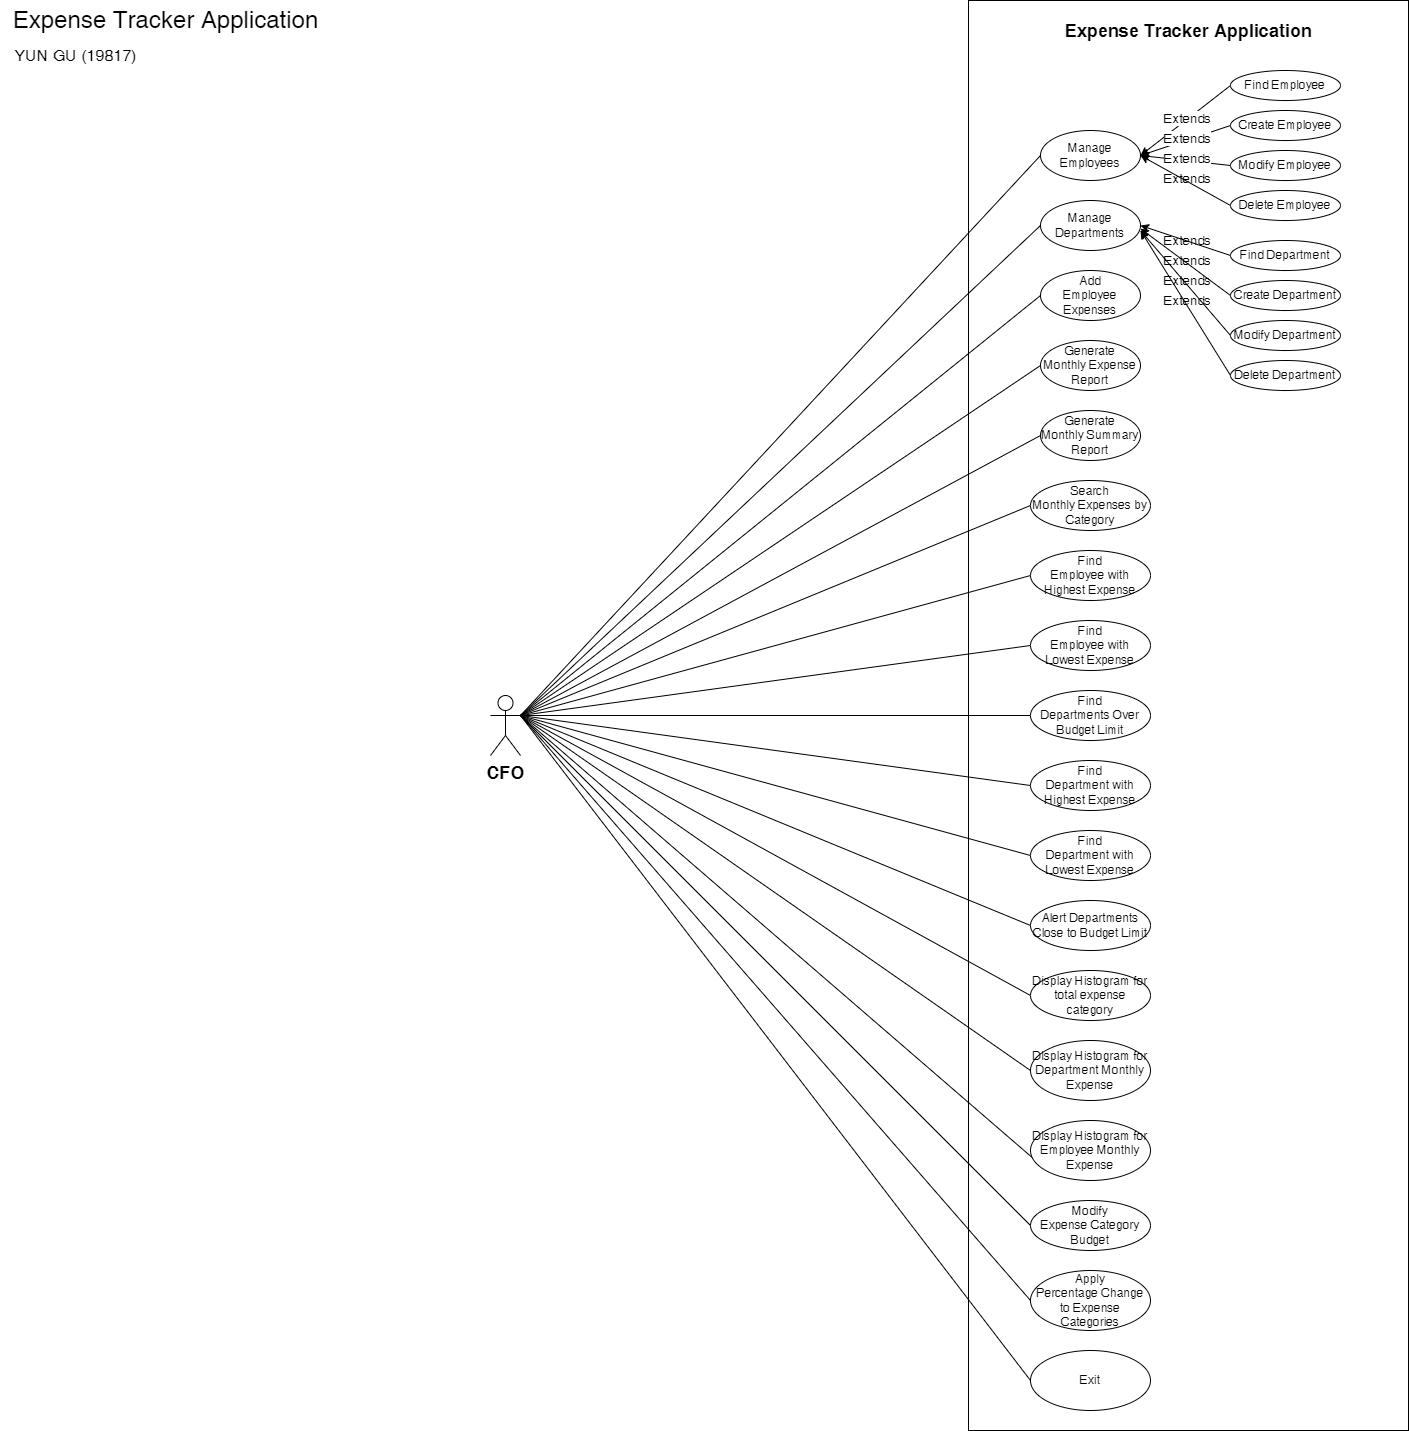

The diagram above was exported from draw.io. Its source (the exported page's mxGraphModel, read from the mxfile embedded in the PNG):
<mxGraphModel dx="4052" dy="1968" grid="1" gridSize="10" guides="1" tooltips="1" connect="1" arrows="1" fold="1" page="0" pageScale="1" pageWidth="850" pageHeight="1100" background="none" math="0" shadow="0">
  <root>
    <mxCell id="0" />
    <mxCell id="1" parent="0" />
    <mxCell id="32" value="" style="html=1;" parent="1" vertex="1">
      <mxGeometry x="188" y="-20" width="440" height="1430" as="geometry" />
    </mxCell>
    <mxCell id="35" style="edgeStyle=none;html=1;exitX=1;exitY=0.3333333333333333;exitDx=0;exitDy=0;exitPerimeter=0;fontSize=18;entryX=0;entryY=0.5;entryDx=0;entryDy=0;endArrow=none;endFill=0;" parent="1" source="2" target="14" edge="1">
      <mxGeometry relative="1" as="geometry">
        <mxPoint x="196" y="697.7464788732395" as="targetPoint" />
      </mxGeometry>
    </mxCell>
    <mxCell id="36" style="edgeStyle=none;html=1;exitX=1;exitY=0.3333333333333333;exitDx=0;exitDy=0;exitPerimeter=0;entryX=0;entryY=0.5;entryDx=0;entryDy=0;fontSize=18;endArrow=none;endFill=0;" parent="1" source="2" target="15" edge="1">
      <mxGeometry relative="1" as="geometry" />
    </mxCell>
    <mxCell id="37" style="edgeStyle=none;html=1;exitX=1;exitY=0.3333333333333333;exitDx=0;exitDy=0;exitPerimeter=0;entryX=0;entryY=0.5;entryDx=0;entryDy=0;fontSize=18;endArrow=none;endFill=0;" parent="1" source="2" target="16" edge="1">
      <mxGeometry relative="1" as="geometry" />
    </mxCell>
    <mxCell id="38" style="edgeStyle=none;html=1;exitX=1;exitY=0.3333333333333333;exitDx=0;exitDy=0;exitPerimeter=0;entryX=0;entryY=0.5;entryDx=0;entryDy=0;fontSize=18;endArrow=none;endFill=0;" parent="1" source="2" target="27" edge="1">
      <mxGeometry relative="1" as="geometry" />
    </mxCell>
    <mxCell id="39" style="edgeStyle=none;html=1;exitX=1;exitY=0.3333333333333333;exitDx=0;exitDy=0;exitPerimeter=0;entryX=0;entryY=0.5;entryDx=0;entryDy=0;fontSize=18;endArrow=none;endFill=0;" parent="1" source="2" target="28" edge="1">
      <mxGeometry relative="1" as="geometry" />
    </mxCell>
    <mxCell id="40" style="edgeStyle=none;html=1;exitX=1;exitY=0.3333333333333333;exitDx=0;exitDy=0;exitPerimeter=0;entryX=0;entryY=0.5;entryDx=0;entryDy=0;fontSize=18;endArrow=none;endFill=0;" parent="1" source="2" target="29" edge="1">
      <mxGeometry relative="1" as="geometry" />
    </mxCell>
    <mxCell id="41" style="edgeStyle=none;html=1;exitX=1;exitY=0.3333333333333333;exitDx=0;exitDy=0;exitPerimeter=0;entryX=0.036;entryY=0.655;entryDx=0;entryDy=0;entryPerimeter=0;fontSize=18;endArrow=none;endFill=0;" parent="1" source="2" target="30" edge="1">
      <mxGeometry relative="1" as="geometry" />
    </mxCell>
    <mxCell id="42" style="edgeStyle=none;html=1;exitX=1;exitY=0.3333333333333333;exitDx=0;exitDy=0;exitPerimeter=0;entryX=0;entryY=0.5;entryDx=0;entryDy=0;fontSize=18;endArrow=none;endFill=0;" parent="1" source="2" target="17" edge="1">
      <mxGeometry relative="1" as="geometry" />
    </mxCell>
    <mxCell id="43" style="edgeStyle=none;html=1;exitX=1;exitY=0.3333333333333333;exitDx=0;exitDy=0;exitPerimeter=0;entryX=0;entryY=0.5;entryDx=0;entryDy=0;fontSize=18;endArrow=none;endFill=0;" parent="1" source="2" target="18" edge="1">
      <mxGeometry relative="1" as="geometry" />
    </mxCell>
    <mxCell id="44" style="edgeStyle=none;html=1;exitX=1;exitY=0.3333333333333333;exitDx=0;exitDy=0;exitPerimeter=0;entryX=0;entryY=0.5;entryDx=0;entryDy=0;fontSize=18;endArrow=none;endFill=0;" parent="1" source="2" target="13" edge="1">
      <mxGeometry relative="1" as="geometry" />
    </mxCell>
    <mxCell id="45" style="edgeStyle=none;html=1;exitX=1;exitY=0.3333333333333333;exitDx=0;exitDy=0;exitPerimeter=0;entryX=0;entryY=0.5;entryDx=0;entryDy=0;fontSize=18;endArrow=none;endFill=0;" parent="1" source="2" target="12" edge="1">
      <mxGeometry relative="1" as="geometry" />
    </mxCell>
    <mxCell id="46" style="edgeStyle=none;html=1;exitX=1;exitY=0.3333333333333333;exitDx=0;exitDy=0;exitPerimeter=0;entryX=0;entryY=0.5;entryDx=0;entryDy=0;fontSize=18;endArrow=none;endFill=0;" parent="1" source="2" target="11" edge="1">
      <mxGeometry relative="1" as="geometry" />
    </mxCell>
    <mxCell id="47" style="edgeStyle=none;html=1;exitX=1;exitY=0.3333333333333333;exitDx=0;exitDy=0;exitPerimeter=0;entryX=0;entryY=0.5;entryDx=0;entryDy=0;fontSize=18;endArrow=none;endFill=0;" parent="1" source="2" target="10" edge="1">
      <mxGeometry relative="1" as="geometry" />
    </mxCell>
    <mxCell id="48" style="edgeStyle=none;html=1;exitX=1;exitY=0.3333333333333333;exitDx=0;exitDy=0;exitPerimeter=0;entryX=0;entryY=0.5;entryDx=0;entryDy=0;fontSize=18;endArrow=none;endFill=0;" parent="1" source="2" target="9" edge="1">
      <mxGeometry relative="1" as="geometry" />
    </mxCell>
    <mxCell id="49" style="edgeStyle=none;html=1;exitX=1;exitY=0.3333333333333333;exitDx=0;exitDy=0;exitPerimeter=0;entryX=0;entryY=0.5;entryDx=0;entryDy=0;fontSize=18;endArrow=none;endFill=0;" parent="1" source="2" target="8" edge="1">
      <mxGeometry relative="1" as="geometry" />
    </mxCell>
    <mxCell id="50" style="edgeStyle=none;html=1;exitX=1;exitY=0.3333333333333333;exitDx=0;exitDy=0;exitPerimeter=0;entryX=0;entryY=0.5;entryDx=0;entryDy=0;fontSize=18;endArrow=none;endFill=0;" parent="1" source="2" target="7" edge="1">
      <mxGeometry relative="1" as="geometry" />
    </mxCell>
    <mxCell id="51" style="edgeStyle=none;html=1;exitX=1;exitY=0.3333333333333333;exitDx=0;exitDy=0;exitPerimeter=0;entryX=0;entryY=0.5;entryDx=0;entryDy=0;fontSize=18;endArrow=none;endFill=0;" parent="1" source="2" target="3" edge="1">
      <mxGeometry relative="1" as="geometry" />
    </mxCell>
    <mxCell id="2" value="&lt;b&gt;&lt;font style=&quot;font-size: 18px;&quot;&gt;CFO&lt;/font&gt;&lt;/b&gt;" style="shape=umlActor;verticalLabelPosition=bottom;verticalAlign=top;html=1;" parent="1" vertex="1">
      <mxGeometry x="-290" y="675" width="30" height="60" as="geometry" />
    </mxCell>
    <mxCell id="52" style="edgeStyle=none;html=1;entryX=0;entryY=0.5;entryDx=0;entryDy=0;fontSize=18;startArrow=classic;startFill=1;endArrow=none;endFill=0;" parent="1" target="21" edge="1">
      <mxGeometry relative="1" as="geometry">
        <mxPoint x="360" y="135" as="sourcePoint" />
      </mxGeometry>
    </mxCell>
    <mxCell id="53" style="edgeStyle=none;html=1;exitX=1;exitY=0.5;exitDx=0;exitDy=0;entryX=0;entryY=0.5;entryDx=0;entryDy=0;fontSize=18;startArrow=classic;startFill=1;endArrow=none;endFill=0;" parent="1" source="3" target="20" edge="1">
      <mxGeometry relative="1" as="geometry">
        <mxPoint x="400.0000000000002" y="135" as="sourcePoint" />
      </mxGeometry>
    </mxCell>
    <mxCell id="54" style="edgeStyle=none;html=1;exitX=1;exitY=0.5;exitDx=0;exitDy=0;entryX=0;entryY=0.5;entryDx=0;entryDy=0;fontSize=18;startArrow=classic;startFill=1;endArrow=none;endFill=0;" parent="1" source="3" target="19" edge="1">
      <mxGeometry relative="1" as="geometry">
        <mxPoint x="400.0000000000002" y="135" as="sourcePoint" />
      </mxGeometry>
    </mxCell>
    <mxCell id="62" value="Extends" style="edgeLabel;html=1;align=center;verticalAlign=middle;resizable=0;points=[];fontSize=13;" parent="54" vertex="1" connectable="0">
      <mxGeometry relative="1" as="geometry">
        <mxPoint y="-2" as="offset" />
      </mxGeometry>
    </mxCell>
    <mxCell id="63" value="Extends" style="edgeLabel;html=1;align=center;verticalAlign=middle;resizable=0;points=[];fontSize=13;" parent="54" vertex="1" connectable="0">
      <mxGeometry relative="1" as="geometry">
        <mxPoint y="18" as="offset" />
      </mxGeometry>
    </mxCell>
    <mxCell id="64" value="Extends" style="edgeLabel;html=1;align=center;verticalAlign=middle;resizable=0;points=[];fontSize=13;" parent="54" vertex="1" connectable="0">
      <mxGeometry relative="1" as="geometry">
        <mxPoint y="38" as="offset" />
      </mxGeometry>
    </mxCell>
    <mxCell id="65" value="Extends" style="edgeLabel;html=1;align=center;verticalAlign=middle;resizable=0;points=[];fontSize=13;" parent="54" vertex="1" connectable="0">
      <mxGeometry relative="1" as="geometry">
        <mxPoint y="58" as="offset" />
      </mxGeometry>
    </mxCell>
    <mxCell id="66" value="Extends" style="edgeLabel;html=1;align=center;verticalAlign=middle;resizable=0;points=[];fontSize=13;" parent="54" vertex="1" connectable="0">
      <mxGeometry relative="1" as="geometry">
        <mxPoint y="120" as="offset" />
      </mxGeometry>
    </mxCell>
    <mxCell id="67" value="Extends" style="edgeLabel;html=1;align=center;verticalAlign=middle;resizable=0;points=[];fontSize=13;" parent="54" vertex="1" connectable="0">
      <mxGeometry relative="1" as="geometry">
        <mxPoint y="140" as="offset" />
      </mxGeometry>
    </mxCell>
    <mxCell id="68" value="Extends" style="edgeLabel;html=1;align=center;verticalAlign=middle;resizable=0;points=[];fontSize=13;" parent="54" vertex="1" connectable="0">
      <mxGeometry relative="1" as="geometry">
        <mxPoint y="160" as="offset" />
      </mxGeometry>
    </mxCell>
    <mxCell id="69" value="Extends" style="edgeLabel;html=1;align=center;verticalAlign=middle;resizable=0;points=[];fontSize=13;" parent="54" vertex="1" connectable="0">
      <mxGeometry relative="1" as="geometry">
        <mxPoint y="180" as="offset" />
      </mxGeometry>
    </mxCell>
    <mxCell id="55" style="edgeStyle=none;html=1;entryX=0;entryY=0.5;entryDx=0;entryDy=0;fontSize=18;startArrow=classic;startFill=1;endArrow=none;endFill=0;" parent="1" target="22" edge="1">
      <mxGeometry relative="1" as="geometry">
        <mxPoint x="360" y="135" as="sourcePoint" />
      </mxGeometry>
    </mxCell>
    <mxCell id="3" value="Manage Employees" style="ellipse;whiteSpace=wrap;html=1;" parent="1" vertex="1">
      <mxGeometry x="260" y="110" width="100" height="50" as="geometry" />
    </mxCell>
    <mxCell id="56" style="edgeStyle=none;html=1;exitX=1;exitY=0.5;exitDx=0;exitDy=0;entryX=0;entryY=0.5;entryDx=0;entryDy=0;fontSize=18;startArrow=classic;startFill=1;endArrow=none;endFill=0;" parent="1" source="7" target="23" edge="1">
      <mxGeometry relative="1" as="geometry">
        <mxPoint x="400.0000000000002" y="205" as="sourcePoint" />
      </mxGeometry>
    </mxCell>
    <mxCell id="57" style="edgeStyle=none;html=1;exitX=1;exitY=0.563;exitDx=0;exitDy=0;entryX=0;entryY=0.5;entryDx=0;entryDy=0;fontSize=18;startArrow=classic;startFill=1;endArrow=none;endFill=0;exitPerimeter=0;" parent="1" source="7" target="24" edge="1">
      <mxGeometry relative="1" as="geometry">
        <mxPoint x="400.0000000000002" y="205" as="sourcePoint" />
      </mxGeometry>
    </mxCell>
    <mxCell id="58" style="edgeStyle=none;html=1;entryX=0;entryY=0.5;entryDx=0;entryDy=0;fontSize=18;startArrow=classic;startFill=1;endArrow=none;endFill=0;" parent="1" target="25" edge="1">
      <mxGeometry relative="1" as="geometry">
        <mxPoint x="360" y="210" as="sourcePoint" />
      </mxGeometry>
    </mxCell>
    <mxCell id="59" style="edgeStyle=none;html=1;entryX=0;entryY=0.5;entryDx=0;entryDy=0;fontSize=18;startArrow=classic;startFill=1;endArrow=none;endFill=0;" parent="1" target="26" edge="1">
      <mxGeometry relative="1" as="geometry">
        <mxPoint x="360" y="210" as="sourcePoint" />
      </mxGeometry>
    </mxCell>
    <mxCell id="7" value="Manage Departments" style="ellipse;whiteSpace=wrap;html=1;" parent="1" vertex="1">
      <mxGeometry x="260" y="180" width="100" height="50" as="geometry" />
    </mxCell>
    <mxCell id="8" value="&lt;span lang=&quot;EN-US&quot;&gt;Add&lt;br&gt;Employee Expenses&lt;/span&gt;" style="ellipse;whiteSpace=wrap;html=1;" parent="1" vertex="1">
      <mxGeometry x="260" y="250" width="100" height="50" as="geometry" />
    </mxCell>
    <mxCell id="9" value="&lt;span style=&quot;font-size:10.0pt;font-family:&lt;br/&gt;&amp;quot;Arial&amp;quot;,sans-serif;mso-fareast-font-family:等线;mso-fareast-theme-font:minor-fareast;&lt;br/&gt;mso-ansi-language:EN-US;mso-fareast-language:ZH-CN;mso-bidi-language:AR-SA&quot; lang=&quot;EN-US&quot;&gt;Generate&lt;br/&gt;Monthly Expense Report&lt;/span&gt;" style="ellipse;whiteSpace=wrap;html=1;" parent="1" vertex="1">
      <mxGeometry x="260" y="320" width="100" height="50" as="geometry" />
    </mxCell>
    <mxCell id="10" value="&lt;span style=&quot;font-size:10.0pt;font-family:&lt;br/&gt;&amp;quot;Arial&amp;quot;,sans-serif;mso-fareast-font-family:等线;mso-fareast-theme-font:minor-fareast;&lt;br/&gt;mso-ansi-language:EN-US;mso-fareast-language:ZH-CN;mso-bidi-language:AR-SA&quot; lang=&quot;EN-US&quot;&gt;Generate&lt;br/&gt;Monthly Summary Report&lt;/span&gt;" style="ellipse;whiteSpace=wrap;html=1;" parent="1" vertex="1">
      <mxGeometry x="260" y="390" width="100" height="50" as="geometry" />
    </mxCell>
    <mxCell id="11" value="&lt;span lang=&quot;EN-US&quot;&gt;Search&lt;br&gt;Monthly Expenses by Category&lt;/span&gt;" style="ellipse;whiteSpace=wrap;html=1;" parent="1" vertex="1">
      <mxGeometry x="250" y="460" width="120" height="50" as="geometry" />
    </mxCell>
    <mxCell id="12" value="&lt;span style=&quot;font-size:10.0pt;font-family:&lt;br/&gt;&amp;quot;Arial&amp;quot;,sans-serif;mso-fareast-font-family:等线;mso-fareast-theme-font:minor-fareast;&lt;br/&gt;mso-ansi-language:EN-US;mso-fareast-language:ZH-CN;mso-bidi-language:AR-SA&quot; lang=&quot;EN-US&quot;&gt;Find&lt;br/&gt;Employee with Highest Expense&lt;/span&gt;" style="ellipse;whiteSpace=wrap;html=1;" parent="1" vertex="1">
      <mxGeometry x="250" y="530" width="120" height="50" as="geometry" />
    </mxCell>
    <mxCell id="13" value="&lt;span style=&quot;font-size:10.0pt;font-family:&lt;br/&gt;&amp;quot;Arial&amp;quot;,sans-serif;mso-fareast-font-family:等线;mso-fareast-theme-font:minor-fareast;&lt;br/&gt;mso-ansi-language:EN-US;mso-fareast-language:ZH-CN;mso-bidi-language:AR-SA&quot; lang=&quot;EN-US&quot;&gt;Find&lt;br/&gt;Employee with Lowest Expense&lt;/span&gt;" style="ellipse;whiteSpace=wrap;html=1;" parent="1" vertex="1">
      <mxGeometry x="250" y="600" width="120" height="50" as="geometry" />
    </mxCell>
    <mxCell id="14" value="&lt;span style=&quot;font-size:10.0pt;font-family:&lt;br/&gt;&amp;quot;Arial&amp;quot;,sans-serif;mso-fareast-font-family:等线;mso-fareast-theme-font:minor-fareast;&lt;br/&gt;mso-ansi-language:EN-US;mso-fareast-language:ZH-CN;mso-bidi-language:AR-SA&quot; lang=&quot;EN-US&quot;&gt;Find&lt;br/&gt;Departments Over Budget Limit&lt;/span&gt;" style="ellipse;whiteSpace=wrap;html=1;" parent="1" vertex="1">
      <mxGeometry x="250" y="670" width="120" height="50" as="geometry" />
    </mxCell>
    <mxCell id="15" value="&lt;span style=&quot;font-size:10.0pt;font-family:&lt;br/&gt;&amp;quot;Arial&amp;quot;,sans-serif;mso-fareast-font-family:等线;mso-fareast-theme-font:minor-fareast;&lt;br/&gt;mso-ansi-language:EN-US;mso-fareast-language:ZH-CN;mso-bidi-language:AR-SA&quot; lang=&quot;EN-US&quot;&gt;Find&lt;br/&gt;Department with Highest Expense&lt;/span&gt;" style="ellipse;whiteSpace=wrap;html=1;" parent="1" vertex="1">
      <mxGeometry x="250" y="740" width="120" height="50" as="geometry" />
    </mxCell>
    <mxCell id="16" value="&lt;span style=&quot;font-size:10.0pt;font-family:&lt;br/&gt;&amp;quot;Arial&amp;quot;,sans-serif;mso-fareast-font-family:等线;mso-fareast-theme-font:minor-fareast;&lt;br/&gt;mso-ansi-language:EN-US;mso-fareast-language:ZH-CN;mso-bidi-language:AR-SA&quot; lang=&quot;EN-US&quot;&gt;Find&lt;br/&gt;Department with Lowest Expense&lt;/span&gt;" style="ellipse;whiteSpace=wrap;html=1;" parent="1" vertex="1">
      <mxGeometry x="250" y="810" width="120" height="50" as="geometry" />
    </mxCell>
    <mxCell id="17" value="&lt;span style=&quot;font-size:10.0pt;font-family:&lt;br/&gt;&amp;quot;Arial&amp;quot;,sans-serif;mso-fareast-font-family:等线;mso-fareast-theme-font:minor-fareast;&lt;br/&gt;mso-ansi-language:EN-US;mso-fareast-language:ZH-CN;mso-bidi-language:AR-SA&quot; lang=&quot;EN-US&quot;&gt;Modify&lt;br/&gt;Expense Category Budget&lt;/span&gt;" style="ellipse;whiteSpace=wrap;html=1;" parent="1" vertex="1">
      <mxGeometry x="250" y="1180" width="120" height="50" as="geometry" />
    </mxCell>
    <mxCell id="18" value="&lt;span lang=&quot;EN-US&quot;&gt;Apply&lt;br&gt;Percentage Change to Expense Categories&lt;/span&gt;" style="ellipse;whiteSpace=wrap;html=1;" parent="1" vertex="1">
      <mxGeometry x="250" y="1250" width="120" height="60" as="geometry" />
    </mxCell>
    <mxCell id="19" value="&lt;span lang=&quot;EN-US&quot;&gt;Find Employee&lt;/span&gt;" style="ellipse;whiteSpace=wrap;html=1;" parent="1" vertex="1">
      <mxGeometry x="450" y="50" width="110" height="30" as="geometry" />
    </mxCell>
    <mxCell id="20" value="&lt;span lang=&quot;EN-US&quot;&gt;Create Employee&lt;/span&gt;" style="ellipse;whiteSpace=wrap;html=1;" parent="1" vertex="1">
      <mxGeometry x="450" y="90" width="110" height="30" as="geometry" />
    </mxCell>
    <mxCell id="21" value="&lt;span lang=&quot;EN-US&quot;&gt;Modify Employee&lt;/span&gt;" style="ellipse;whiteSpace=wrap;html=1;" parent="1" vertex="1">
      <mxGeometry x="450" y="130" width="110" height="30" as="geometry" />
    </mxCell>
    <mxCell id="22" value="&lt;span lang=&quot;EN-US&quot;&gt;Delete Employee&lt;/span&gt;" style="ellipse;whiteSpace=wrap;html=1;" parent="1" vertex="1">
      <mxGeometry x="450" y="170" width="110" height="30" as="geometry" />
    </mxCell>
    <mxCell id="23" value="&lt;span lang=&quot;EN-US&quot;&gt;Find&amp;nbsp;Department&lt;/span&gt;" style="ellipse;whiteSpace=wrap;html=1;" parent="1" vertex="1">
      <mxGeometry x="450" y="220" width="110" height="30" as="geometry" />
    </mxCell>
    <mxCell id="24" value="Create&amp;nbsp;Department" style="ellipse;whiteSpace=wrap;html=1;" parent="1" vertex="1">
      <mxGeometry x="450" y="260" width="110" height="30" as="geometry" />
    </mxCell>
    <mxCell id="25" value="Modify&amp;nbsp;Department" style="ellipse;whiteSpace=wrap;html=1;" parent="1" vertex="1">
      <mxGeometry x="450" y="300" width="110" height="30" as="geometry" />
    </mxCell>
    <mxCell id="26" value="Delete Department" style="ellipse;whiteSpace=wrap;html=1;" parent="1" vertex="1">
      <mxGeometry x="450" y="340" width="110" height="30" as="geometry" />
    </mxCell>
    <mxCell id="27" value="Alert Departments Close to Budget Limit" style="ellipse;whiteSpace=wrap;html=1;" parent="1" vertex="1">
      <mxGeometry x="250" y="880" width="120" height="50" as="geometry" />
    </mxCell>
    <mxCell id="28" value="Display Histogram for total expense category" style="ellipse;whiteSpace=wrap;html=1;" parent="1" vertex="1">
      <mxGeometry x="250" y="950" width="120" height="50" as="geometry" />
    </mxCell>
    <mxCell id="29" value="Display Histogram for Department Monthly Expense" style="ellipse;whiteSpace=wrap;html=1;" parent="1" vertex="1">
      <mxGeometry x="250" y="1020" width="120" height="60" as="geometry" />
    </mxCell>
    <mxCell id="30" value="Display Histogram for Employee Monthly Expense" style="ellipse;whiteSpace=wrap;html=1;" parent="1" vertex="1">
      <mxGeometry x="250" y="1100" width="120" height="60" as="geometry" />
    </mxCell>
    <mxCell id="33" value="Expense Tracker Application" style="text;html=1;align=center;verticalAlign=middle;resizable=0;points=[];autosize=1;strokeColor=none;fillColor=none;strokeWidth=0;fontStyle=1;fontSize=18;" parent="1" vertex="1">
      <mxGeometry x="273" y="-10" width="270" height="40" as="geometry" />
    </mxCell>
    <mxCell id="61" style="edgeStyle=none;html=1;exitX=0;exitY=0.5;exitDx=0;exitDy=0;entryX=1;entryY=0.3333333333333333;entryDx=0;entryDy=0;entryPerimeter=0;fontSize=18;endArrow=none;endFill=0;" parent="1" source="60" target="2" edge="1">
      <mxGeometry relative="1" as="geometry" />
    </mxCell>
    <mxCell id="60" value="Exit" style="ellipse;whiteSpace=wrap;html=1;" parent="1" vertex="1">
      <mxGeometry x="250" y="1330" width="120" height="60" as="geometry" />
    </mxCell>
    <mxCell id="70" value="Expense Tracker Application" style="text;html=1;align=center;verticalAlign=middle;resizable=0;points=[];autosize=1;strokeColor=none;fillColor=none;fontSize=24;" parent="1" vertex="1">
      <mxGeometry x="-780" y="-20" width="330" height="40" as="geometry" />
    </mxCell>
    <mxCell id="71" value="YUN GU (19817)" style="text;html=1;align=center;verticalAlign=middle;resizable=0;points=[];autosize=1;strokeColor=none;fillColor=none;fontSize=16;" parent="1" vertex="1">
      <mxGeometry x="-780" y="20" width="150" height="30" as="geometry" />
    </mxCell>
  </root>
</mxGraphModel>